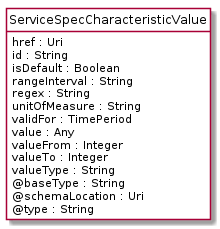

The diagram above was rendered by PlantUML. Its source (embedded in the PNG):
@startuml
hide circle
hide methods
hide stereotype
show <<Enumeration>> stereotype
skinparam class {
   BackgroundColor<<Enumeration>> #E6F5F7
   BackgroundColor<<Ref>> #FFFFE0
   BackgroundColor<<Pivot>> #FFFFFFF
   BackgroundColor<<SimpleType>> #E2F0DA
   BackgroundColor #FCF2E3
}

class ServiceSpecCharacteristicValue <<Pivot>> {
    href : Uri
    id : String
    isDefault : Boolean
    rangeInterval : String
    regex : String
    unitOfMeasure : String
    validFor : TimePeriod
    value : Any
    valueFrom : Integer
    valueTo : Integer
    valueType : String
    @baseType : String
    @schemaLocation : Uri
    @type : String
}


@enduml